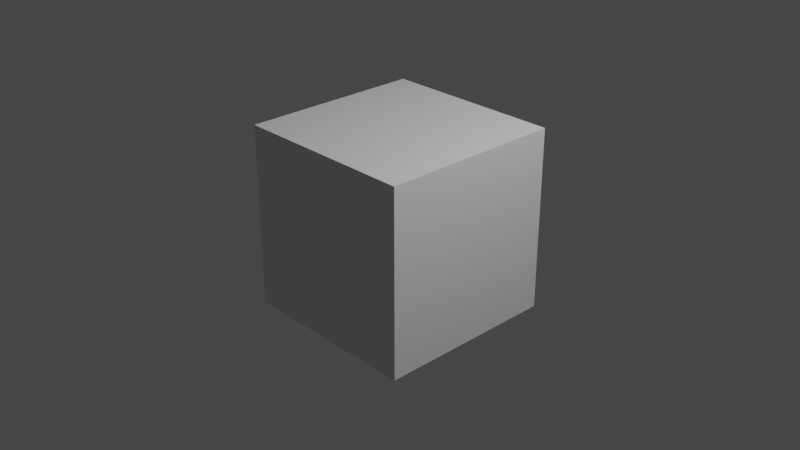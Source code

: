# Source: 20121211_image_from_view_0001.blend  (saved by Blender 3.1.4; exported with 4.5.12 LTS)
import bpy
from mathutils import Matrix  # noqa: F401  (used for matrix-valued properties, if any)

bpy.ops.wm.read_factory_settings(use_empty=True)
scene = bpy.context.scene
scene.name = 'Scene'

# ---- collections
col_collection = bpy.data.collections.new('Collection'); scene.collection.children.link(col_collection)

# ---- materials (node trees are filled in below, after node groups)
mat_material = bpy.data.materials.new('Material')
mat_material.alpha_threshold = 0.0
mat_material.use_transparent_shadow = False
mat_material.line_color = (0.0, 0.0, 0.0, 1.0)

# ---- material node trees
mat_material.use_nodes = True; mat_material.node_tree.nodes.clear()
_N = mat_material.node_tree.nodes; _L = mat_material.node_tree.links
n0 = _N.new('ShaderNodeOutputMaterial'); n0.name = 'Material Output'; n0.location = (300, 300)
n1 = _N.new('ShaderNodeBsdfPrincipled'); n1.name = 'Principled BSDF'; n1.location = (10, 300)
n1.distribution = 'GGX'
n1.subsurface_method = 'RANDOM_WALK_SKIN'
n1.inputs[2].default_value = 0.4
n1.inputs[3].default_value = 1.45
n1.inputs[27].default_value = (0.0, 0.0, 0.0, 1.0)
n1.inputs[28].default_value = 1.0
_L.new(n1.outputs[0], n0.inputs[0])
n0.is_active_output = True

# ---- world
world_world = bpy.data.worlds.new('World'); scene.world = world_world
world_world.use_nodes = True; world_world.node_tree.nodes.clear()
_N = world_world.node_tree.nodes; _L = world_world.node_tree.links
n0 = _N.new('ShaderNodeOutputWorld'); n0.name = 'World Output'; n0.location = (300, 300)
n1 = _N.new('ShaderNodeBackground'); n1.name = 'Background'; n1.location = (10, 300)
n1.inputs[0].default_value = (0.05088, 0.05088, 0.05088, 1.0)
_L.new(n1.outputs[0], n0.inputs[0])
n0.is_active_output = True
world_world.color = (0.05088, 0.05088, 0.05088)
world_world.use_sun_shadow = False
world_world.sun_shadow_jitter_overblur = 0.0

# ---- cameras
cam_camera = bpy.data.cameras.new('Camera')
cam_camera.clip_end = 100.0
cam_camera.ortho_scale = 7.314

# ---- lights
light_light = bpy.data.lights.new('Light', 'POINT')
light_light.transmission_factor = 0.0
light_light.energy = 1000.0
light_light.shadow_soft_size = 0.1
light_light.shadow_maximum_resolution = 0.006
light_light.use_absolute_resolution = True

# ---- meshes
me_cube = bpy.data.meshes.new('Cube')
me_cube.from_pydata([(1.0, 1.0, 1.0), (1.0, 1.0, -1.0), (1.0, -1.0, 1.0), (1.0, -1.0, -1.0), (-1.0, 1.0, 1.0), (-1.0, 1.0, -1.0), (-1.0, -1.0, 1.0), (-1.0, -1.0, -1.0)], [], [(0, 4, 6, 2), (3, 2, 6, 7), (7, 6, 4, 5), (5, 1, 3, 7), (1, 0, 2, 3), (5, 4, 0, 1)])
_uv = me_cube.uv_layers.new(name='UVMap')
_uv.uv.foreach_set('vector', [0.625, 0.5, 0.875, 0.5, 0.875, 0.75, 0.625, 0.75, 0.375, 0.75, 0.625, 0.75, 0.625, 1.0, 0.375, 1.0, 0.375, 0.0, 0.625, 0.0, 0.625, 0.25, 0.375, 0.25, 0.125, 0.5, 0.375, 0.5, 0.375, 0.75, 0.125, 0.75, 0.375, 0.5, 0.625, 0.5, 0.625, 0.75, 0.375, 0.75, 0.375, 0.25, 0.625, 0.25, 0.625, 0.5, 0.375, 0.5])
me_cube.materials.append(mat_material)
me_cube.use_remesh_preserve_volume = False
me_cube.use_remesh_preserve_attributes = False
me_cube.use_mirror_vertex_groups = False
me_cube.update()

# ---- objects
ob_cube = bpy.data.objects.new('Cube', me_cube)
ob_light = bpy.data.objects.new('Light', light_light)
ob_camera = bpy.data.objects.new('Camera', cam_camera)

# ---- transforms, parenting, visibility, modifiers, constraints
ob_cube.location = (0.0, 0.0, 0.0)
ob_cube.lock_rotations_4d = False
ob_cube.empty_display_type = 'ARROWS'
ob_cube.lineart.crease_threshold = 0.0
_vg = ob_cube.vertex_groups.new(name='Group')
ob_light.location = (4.076, 1.005, 5.904)
ob_light.rotation_euler = (0.6503, 0.05522, 1.866)
ob_light.lock_rotations_4d = False
ob_light.empty_display_type = 'ARROWS'
ob_light.color = (0.0, 0.0, 0.0, 0.0)
ob_light.lineart.crease_threshold = 0.0
ob_camera.location = (7.359, -6.926, 4.958)
ob_camera.rotation_euler = (1.109, 0.0, 0.8149)
ob_camera.lock_rotations_4d = False
ob_camera.empty_display_type = 'ARROWS'
ob_camera.color = (0.0, 0.0, 0.0, 0.0)
ob_camera.display_type = 'WIRE'
ob_camera.lineart.crease_threshold = 0.0

# ---- collection membership
col_collection.objects.link(ob_cube)
col_collection.objects.link(ob_light)
col_collection.objects.link(ob_camera)

# ---- scene / render settings (as saved in the file)
scene.camera = ob_camera
scene.frame_start = 1; scene.frame_end = 250; scene.frame_set(1)
scene.render.engine = 'BLENDER_EEVEE_NEXT'
scene.cycles.sampling_pattern = 'TABULATED_SOBOL'
scene.cycles.use_light_tree = False
scene.view_settings.view_transform = 'Filmic'
bpy.context.view_layer.update()
